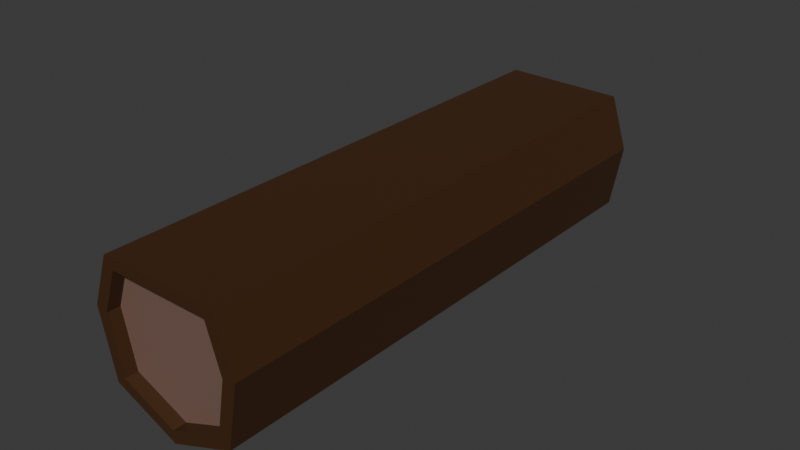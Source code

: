 # Source: log.blend  (saved by Blender 5.0.119; exported with 4.5.12 LTS)
import bpy
from mathutils import Matrix  # noqa: F401  (used for matrix-valued properties, if any)

bpy.ops.wm.read_factory_settings(use_empty=True)
scene = bpy.context.scene
scene.name = 'Scene'

# ---- collections
col_collection = bpy.data.collections.new('Collection'); scene.collection.children.link(col_collection)

# ---- materials (node trees are filled in below, after node groups)
mat_material_001 = bpy.data.materials.new('Material.001')
mat_material_002 = bpy.data.materials.new('Material.002')

# ---- material node trees
mat_material_001.use_nodes = True; mat_material_001.node_tree.nodes.clear()
_N = mat_material_001.node_tree.nodes; _L = mat_material_001.node_tree.links
n0 = _N.new('ShaderNodeBsdfPrincipled'); n0.name = 'Principled BSDF'; n0.location = (-200, 100)
n0.inputs[0].default_value = (0.05609, 0.02209, 0.005727, 1.0)
n1 = _N.new('ShaderNodeOutputMaterial'); n1.name = 'Material Output'; n1.location = (200, 100)
_L.new(n0.outputs[0], n1.inputs[0])
n1.is_active_output = True
mat_material_002.use_nodes = True; mat_material_002.node_tree.nodes.clear()
_N = mat_material_002.node_tree.nodes; _L = mat_material_002.node_tree.links
n0 = _N.new('ShaderNodeBsdfPrincipled'); n0.name = 'Principled BSDF'; n0.location = (-200, 100)
n0.inputs[0].default_value = (0.1997, 0.1163, 0.09115, 1.0)
n1 = _N.new('ShaderNodeOutputMaterial'); n1.name = 'Material Output'; n1.location = (200, 100)
_L.new(n0.outputs[0], n1.inputs[0])
n1.is_active_output = True

# ---- world
world_world = bpy.data.worlds.new('World'); scene.world = world_world
world_world.use_nodes = True; world_world.node_tree.nodes.clear()
_N = world_world.node_tree.nodes; _L = world_world.node_tree.links
n0 = _N.new('ShaderNodeOutputWorld'); n0.name = 'World Output'; n0.location = (200, 100)
n1 = _N.new('ShaderNodeBackground'); n1.name = 'Background'; n1.location = (-200, 100)
n1.inputs[0].default_value = (0.05088, 0.05088, 0.05088, 1.0)
_L.new(n1.outputs[0], n0.inputs[0])
n0.is_active_output = True
world_world.color = (0.05088, 0.05088, 0.05088)
world_world.sun_shadow_jitter_overblur = 0.0

# ---- meshes
me_cylinder = bpy.data.meshes.new('Cylinder')
me_cylinder.from_pydata([(0.3509, 1.17, -1.0), (0.2952, 0.9839, -0.9521), (0.3509, 1.17, 1.0), (0.7818, 0.6235, -1.0), (0.6577, 0.5245, -0.9521), (0.7818, 0.6235, 1.0), (0.9749, -0.2225, -1.0), (0.9749, -0.2225, 1.0), (0.8201, -0.1872, -0.9521), (0.4339, -0.901, -1.0), (0.4339, -0.901, 1.0), (0.365, -0.7579, -0.9521), (-0.3723, -0.9273, -1.0), (-0.3723, -0.9273, 1.0), (-0.3131, -0.7801, -0.9521), (-0.8426, -0.2056, -1.0), (-0.8426, -0.2056, 1.0), (-0.7088, -0.173, -0.9521), (-0.8965, 0.5094, -1.0), (-0.7541, 0.4285, -0.9521), (-0.8965, 0.5094, 1.0), (0.2952, 0.9839, 0.9517), (0.6577, 0.5245, 0.9517), (0.8201, -0.1872, 0.9517), (0.365, -0.7579, 0.9517), (-0.3131, -0.7801, 0.9517), (-0.7088, -0.173, 0.9517), (-0.7541, 0.4285, 0.9517), (0.6577, 0.5245, 1.0), (-0.7541, 0.4285, 1.0), (-0.3131, -0.7801, 1.0), (0.8201, -0.1872, 1.0), (-0.7088, -0.173, 1.0), (0.2952, 0.9839, 1.0), (0.365, -0.7579, 1.0), (0.2952, 0.9839, -1.0), (0.8201, -0.1872, -1.0), (-0.3131, -0.7801, -1.0), (-0.7541, 0.4285, -1.0), (-0.7088, -0.173, -1.0), (0.6577, 0.5245, -1.0), (0.365, -0.7579, -1.0)], [], [(0, 2, 5, 3), (3, 5, 7, 6), (6, 7, 10, 9), (9, 10, 13, 12), (12, 13, 16, 15), (30, 13, 10, 7, 5, 2, 20, 16, 32, 29, 33, 28, 31, 34), (32, 16, 13, 30), (15, 16, 20, 18), (18, 20, 2, 0), (37, 12, 15, 39), (39, 15, 18, 0, 3, 6, 9, 12, 37, 41, 36, 40, 35, 38), (40, 4, 1, 35), (36, 8, 4, 40), (41, 11, 8, 36), (37, 14, 11, 41), (39, 17, 14, 37), (19, 1, 4, 8, 11, 14, 17), (38, 19, 17, 39), (35, 1, 19, 38), (21, 22, 28, 33), (22, 23, 31, 28), (23, 24, 34, 31), (24, 25, 30, 34), (30, 25, 26, 32), (32, 26, 27, 29), (29, 27, 21, 33), (26, 25, 24, 23, 22, 21, 27)])
me_cylinder.polygons.foreach_set('material_index', [0, 0, 0, 0, 0, 0, 0, 0, 0, 0, 0, 0, 0, 0, 0, 0, 1, 0, 0, 0, 0, 0, 0, 0, 0, 0, 1])
_uv = me_cylinder.uv_layers.new(name='UVMap')
_uv.uv.foreach_set('vector', [1.0, 0.5, 1.0, 1.0, 0.8571, 1.0, 0.8571, 0.5, 0.8571, 0.5, 0.8571, 1.0, 0.7143, 1.0, 0.7143, 0.5, 0.7143, 0.5, 0.7143, 1.0, 0.5714, 1.0, 0.5714, 0.5, 0.5714, 0.5, 0.5714, 1.0, 0.4286, 1.0, 0.4286, 0.5, 0.4286, 0.5, 0.4286, 1.0, 0.2857, 1.0, 0.2857, 0.5, 0.16, 0.06721, 0.1459, 0.03377, 0.3541, 0.03377, 0.484, 0.1966, 0.4376, 0.3996, 0.25, 0.49, 0.06236, 0.3996, 0.01602, 0.1966, 0.05596, 0.2079, 0.08206, 0.3716, 0.2579, 0.457, 0.3989, 0.3724, 0.445, 0.2048, 0.3349, 0.06852, 0.05596, 0.2079, 0.01602, 0.1966, 0.1459, 0.03377, 0.16, 0.06721, 0.2857, 0.5, 0.2857, 1.0, 0.1429, 1.0, 0.1429, 0.5, 0.1429, 0.5, 0.1429, 1.0, 2.98e-08, 1.0, 2.98e-08, 0.5, 0.66, 0.06721, 0.6459, 0.03377, 0.516, 0.1966, 0.556, 0.2079, 0.556, 0.2079, 0.516, 0.1966, 0.5624, 0.3996, 0.75, 0.49, 0.9376, 0.3996, 0.984, 0.1966, 0.8541, 0.03377, 0.6459, 0.03377, 0.66, 0.06721, 0.8349, 0.06852, 0.945, 0.2048, 0.8989, 0.3724, 0.7579, 0.457, 0.5821, 0.3716, 0.8571, 0.9881, 0.8571, 1.0, 1.0, 1.0, 1.0, 0.9881, 0.7143, 0.9881, 0.7143, 1.0, 0.8571, 1.0, 0.8571, 0.9881, 0.5714, 0.9881, 0.5714, 1.0, 0.7143, 1.0, 0.7143, 0.9881, 0.4286, 0.9881, 0.4286, 1.0, 0.5714, 1.0, 0.5714, 0.9881, 0.2857, 0.9881, 0.2857, 1.0, 0.4286, 1.0, 0.4286, 0.9881, 0.06236, 0.3996, 0.25, 0.49, 0.4376, 0.3996, 0.484, 0.1966, 0.3541, 0.03377, 0.1459, 0.03377, 0.01602, 0.1966, 0.1429, 0.9881, 0.1429, 1.0, 0.2857, 1.0, 0.2857, 0.9881, 2.98e-08, 0.9881, 2.98e-08, 1.0, 0.1429, 1.0, 0.1429, 0.9881, 1.0, 0.5, 0.8571, 0.5, 0.8571, 0.512, 1.0, 0.512, 0.8571, 0.5, 0.7143, 0.5, 0.7143, 0.512, 0.8571, 0.512, 0.7143, 0.5, 0.5714, 0.5, 0.5714, 0.512, 0.7143, 0.512, 0.5714, 0.5, 0.4286, 0.5, 0.4286, 0.512, 0.5714, 0.512, 0.4286, 0.512, 0.4286, 0.5, 0.2857, 0.5, 0.2857, 0.512, 0.2857, 0.512, 0.2857, 0.5, 0.1429, 0.5, 0.1429, 0.512, 0.1429, 0.512, 0.1429, 0.5, 2.98e-08, 0.5, 2.98e-08, 0.512, 0.516, 0.1966, 0.6459, 0.03377, 0.8541, 0.03377, 0.984, 0.1966, 0.9376, 0.3996, 0.75, 0.49, 0.5624, 0.3996])
me_cylinder.materials.append(mat_material_001)
me_cylinder.materials.append(mat_material_002)
me_cylinder.update()

# ---- objects
ob_cylinder_col = bpy.data.objects.new('Cylinder-col', me_cylinder)

# ---- transforms, parenting, visibility, modifiers, constraints
ob_cylinder_col.location = (0.0, 0.0, 0.0)
ob_cylinder_col.rotation_euler = (1.571, 0.4363, 0.0)
ob_cylinder_col.scale = (1.244, 1.058, 3.813)

# ---- collection membership
col_collection.objects.link(ob_cylinder_col)

# ---- scene / render settings (as saved in the file)
scene.frame_start = 1; scene.frame_end = 250; scene.frame_set(1)
scene.render.engine = 'BLENDER_EEVEE_NEXT'
scene.render.bake_bias = 0.0
scene.render.bake_samples = 0
scene.cycles.sampling_pattern = 'TABULATED_SOBOL'
scene.eevee.use_volume_custom_range = False
bpy.context.view_layer.update()

# ---- added for rendering (the .blend has no active camera and no usable light): camera, sun
cam_auto = bpy.data.cameras.new('AutoCamera')
cam_auto.lens = 50.0
cam_auto.sensor_width = 36.0
cam_auto.clip_end = 1000.0
ob_auto_camera = bpy.data.objects.new('AutoCamera', cam_auto)
scene.collection.objects.link(ob_auto_camera)
ob_auto_camera.location = (8.18559, -9.70464, 6.56528)
ob_auto_camera.rotation_euler = (1.09748, -7.21219e-08, 0.694738)
scene.camera = ob_auto_camera
light_auto_sun = bpy.data.lights.new('AutoSun', 'SUN')
light_auto_sun.energy = 3.0
light_auto_sun.angle = 0.0523599
ob_auto_sun = bpy.data.objects.new('AutoSun', light_auto_sun)
scene.collection.objects.link(ob_auto_sun)
ob_auto_sun.rotation_euler = (0.872665, 0.174533, 0.523599)
bpy.context.view_layer.update()
